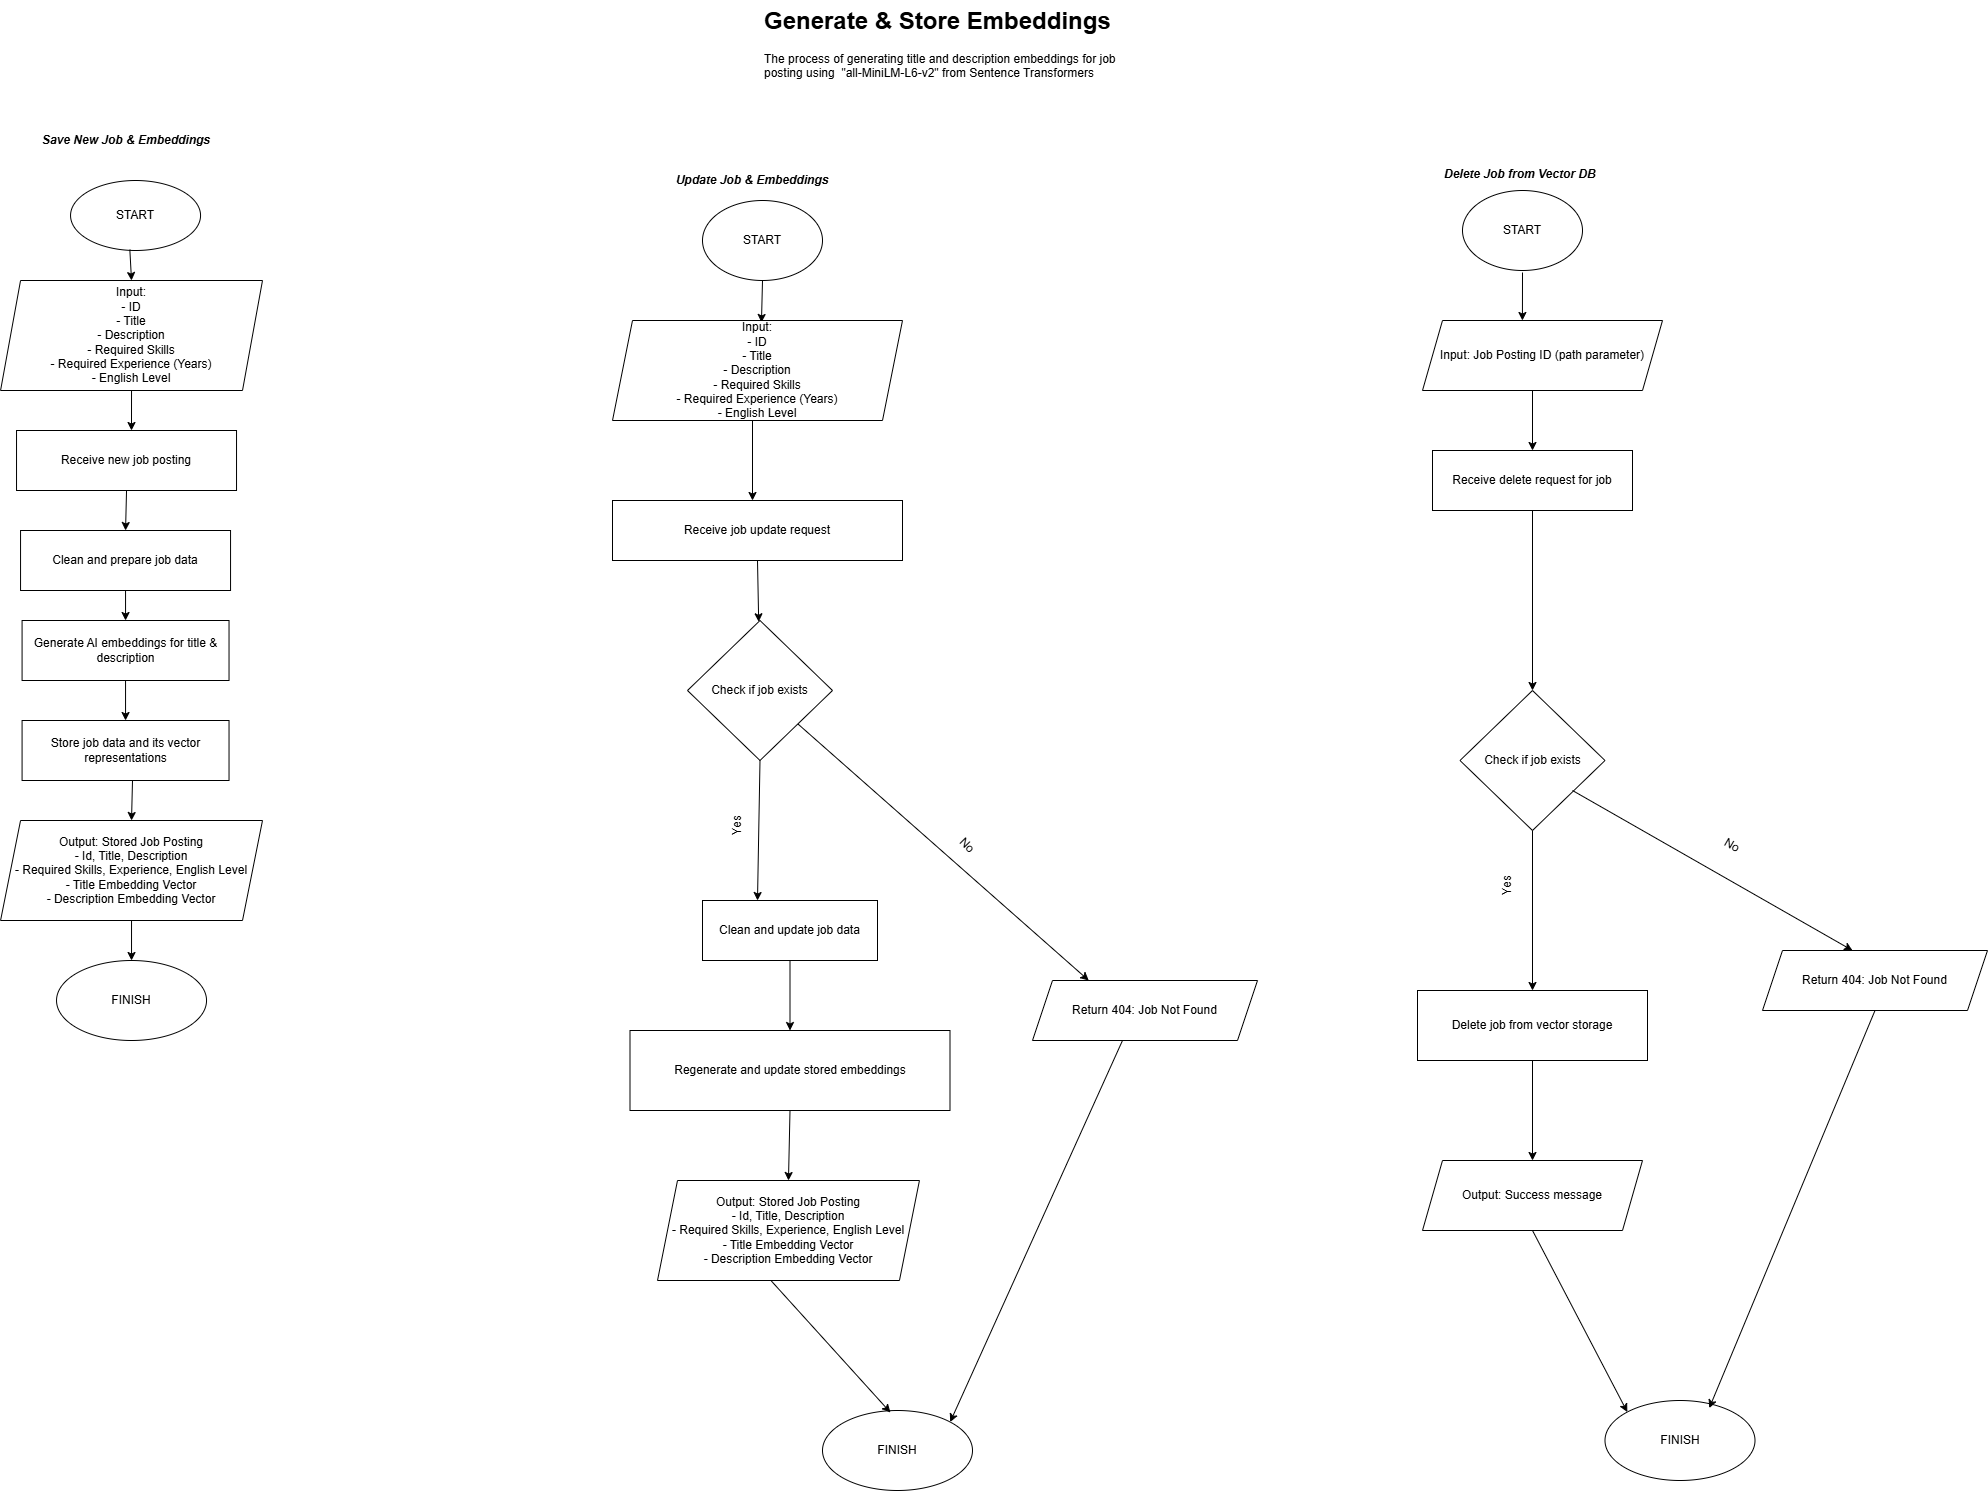

The diagram above was exported from draw.io. Its source (the exported page's mxGraphModel, read from the mxfile embedded in the PNG):
<mxGraphModel dx="2934" dy="2224" grid="1" gridSize="10" guides="1" tooltips="1" connect="1" arrows="1" fold="1" page="1" pageScale="1" pageWidth="850" pageHeight="1100" math="0" shadow="0">
  <root>
    <mxCell id="0" />
    <mxCell id="1" parent="0" />
    <mxCell id="tA4_ei-f6o_P_xkUtreN-3" value="Receive new job posting" style="rounded=0;whiteSpace=wrap;html=1;" parent="1" vertex="1">
      <mxGeometry x="-565.97" y="270" width="220" height="60" as="geometry" />
    </mxCell>
    <mxCell id="tA4_ei-f6o_P_xkUtreN-6" value="Receive job update request" style="rounded=0;whiteSpace=wrap;html=1;" parent="1" vertex="1">
      <mxGeometry x="30" y="340" width="290" height="60" as="geometry" />
    </mxCell>
    <mxCell id="tA4_ei-f6o_P_xkUtreN-10" value="Receive delete request for job" style="rounded=0;whiteSpace=wrap;html=1;" parent="1" vertex="1">
      <mxGeometry x="850" y="290" width="200" height="60" as="geometry" />
    </mxCell>
    <mxCell id="tA4_ei-f6o_P_xkUtreN-20" value="Clean and prepare job data" style="rounded=0;whiteSpace=wrap;html=1;" parent="1" vertex="1">
      <mxGeometry x="-561.95" y="370" width="210" height="60" as="geometry" />
    </mxCell>
    <mxCell id="tA4_ei-f6o_P_xkUtreN-22" value="&lt;div&gt;Check if job exists&lt;/div&gt;" style="rhombus;whiteSpace=wrap;html=1;" parent="1" vertex="1">
      <mxGeometry x="105" y="460" width="145" height="140" as="geometry" />
    </mxCell>
    <mxCell id="tA4_ei-f6o_P_xkUtreN-23" value="" style="endArrow=classic;html=1;rounded=0;exitX=0.5;exitY=1;exitDx=0;exitDy=0;" parent="1" source="tA4_ei-f6o_P_xkUtreN-6" target="tA4_ei-f6o_P_xkUtreN-22" edge="1">
      <mxGeometry width="50" height="50" relative="1" as="geometry">
        <mxPoint x="120" y="450" as="sourcePoint" />
        <mxPoint x="170" y="400" as="targetPoint" />
      </mxGeometry>
    </mxCell>
    <mxCell id="tA4_ei-f6o_P_xkUtreN-24" value="" style="endArrow=classic;html=1;rounded=0;exitX=0.5;exitY=1;exitDx=0;exitDy=0;" parent="1" edge="1">
      <mxGeometry width="50" height="50" relative="1" as="geometry">
        <mxPoint x="170.00000000000023" y="220" as="sourcePoint" />
        <mxPoint x="170" y="340" as="targetPoint" />
      </mxGeometry>
    </mxCell>
    <mxCell id="tA4_ei-f6o_P_xkUtreN-25" value="" style="endArrow=classic;html=1;rounded=0;exitX=0.5;exitY=1;exitDx=0;exitDy=0;entryX=0.5;entryY=0;entryDx=0;entryDy=0;" parent="1" source="tA4_ei-f6o_P_xkUtreN-3" target="tA4_ei-f6o_P_xkUtreN-20" edge="1">
      <mxGeometry width="50" height="50" relative="1" as="geometry">
        <mxPoint x="46" y="490" as="sourcePoint" />
        <mxPoint x="96" y="440" as="targetPoint" />
      </mxGeometry>
    </mxCell>
    <mxCell id="tA4_ei-f6o_P_xkUtreN-26" value="" style="endArrow=classic;html=1;rounded=0;exitX=0.5;exitY=1;exitDx=0;exitDy=0;" parent="1" source="7KQVzw_rvvLNI81f6K6C-4" edge="1">
      <mxGeometry width="50" height="50" relative="1" as="geometry">
        <mxPoint x="-453.96000000000004" y="230" as="sourcePoint" />
        <mxPoint x="-451" y="270" as="targetPoint" />
      </mxGeometry>
    </mxCell>
    <mxCell id="tA4_ei-f6o_P_xkUtreN-27" value="" style="endArrow=classic;html=1;rounded=0;exitX=0.5;exitY=1;exitDx=0;exitDy=0;entryX=0.5;entryY=0;entryDx=0;entryDy=0;" parent="1" target="tA4_ei-f6o_P_xkUtreN-10" edge="1">
      <mxGeometry width="50" height="50" relative="1" as="geometry">
        <mxPoint x="950" y="220" as="sourcePoint" />
        <mxPoint x="1100" y="440" as="targetPoint" />
      </mxGeometry>
    </mxCell>
    <mxCell id="tA4_ei-f6o_P_xkUtreN-28" value="" style="endArrow=classic;html=1;rounded=0;exitX=0.5;exitY=1;exitDx=0;exitDy=0;" parent="1" source="tA4_ei-f6o_P_xkUtreN-10" edge="1">
      <mxGeometry width="50" height="50" relative="1" as="geometry">
        <mxPoint x="1050" y="490" as="sourcePoint" />
        <mxPoint x="950" y="530" as="targetPoint" />
      </mxGeometry>
    </mxCell>
    <mxCell id="tA4_ei-f6o_P_xkUtreN-29" value="" style="endArrow=classic;html=1;rounded=0;exitX=0.5;exitY=1;exitDx=0;exitDy=0;" parent="1" source="tA4_ei-f6o_P_xkUtreN-22" edge="1">
      <mxGeometry width="50" height="50" relative="1" as="geometry">
        <mxPoint x="470" y="490" as="sourcePoint" />
        <mxPoint x="175" y="740" as="targetPoint" />
      </mxGeometry>
    </mxCell>
    <mxCell id="tA4_ei-f6o_P_xkUtreN-31" value="FINISH" style="ellipse;whiteSpace=wrap;html=1;" parent="1" vertex="1">
      <mxGeometry x="240" y="1250" width="150" height="80" as="geometry" />
    </mxCell>
    <mxCell id="tA4_ei-f6o_P_xkUtreN-33" value="" style="endArrow=classic;html=1;rounded=0;entryX=0.25;entryY=0;entryDx=0;entryDy=0;" parent="1" source="tA4_ei-f6o_P_xkUtreN-22" target="7KQVzw_rvvLNI81f6K6C-19" edge="1">
      <mxGeometry width="50" height="50" relative="1" as="geometry">
        <mxPoint x="400" y="690" as="sourcePoint" />
        <mxPoint x="480" y="700" as="targetPoint" />
      </mxGeometry>
    </mxCell>
    <mxCell id="tA4_ei-f6o_P_xkUtreN-35" value="Regenerate and update stored embeddings" style="rounded=0;whiteSpace=wrap;html=1;" parent="1" vertex="1">
      <mxGeometry x="47.5" y="870" width="320" height="80" as="geometry" />
    </mxCell>
    <mxCell id="tA4_ei-f6o_P_xkUtreN-36" value="" style="endArrow=classic;html=1;rounded=0;exitX=0.433;exitY=1;exitDx=0;exitDy=0;exitPerimeter=0;entryX=0.453;entryY=0.025;entryDx=0;entryDy=0;entryPerimeter=0;" parent="1" source="7KQVzw_rvvLNI81f6K6C-16" target="tA4_ei-f6o_P_xkUtreN-31" edge="1">
      <mxGeometry width="50" height="50" relative="1" as="geometry">
        <mxPoint x="400" y="690" as="sourcePoint" />
        <mxPoint x="450" y="640" as="targetPoint" />
      </mxGeometry>
    </mxCell>
    <mxCell id="tA4_ei-f6o_P_xkUtreN-37" value="" style="endArrow=classic;html=1;rounded=0;entryX=1;entryY=0;entryDx=0;entryDy=0;exitX=0.4;exitY=1;exitDx=0;exitDy=0;exitPerimeter=0;" parent="1" source="7KQVzw_rvvLNI81f6K6C-19" target="tA4_ei-f6o_P_xkUtreN-31" edge="1">
      <mxGeometry width="50" height="50" relative="1" as="geometry">
        <mxPoint x="503.14265803225453" y="760" as="sourcePoint" />
        <mxPoint x="440" y="1170" as="targetPoint" />
        <Array as="points" />
      </mxGeometry>
    </mxCell>
    <mxCell id="tA4_ei-f6o_P_xkUtreN-38" value="&lt;div&gt;Clean and update job data&lt;/div&gt;" style="rounded=0;whiteSpace=wrap;html=1;" parent="1" vertex="1">
      <mxGeometry x="120" y="740" width="175" height="60" as="geometry" />
    </mxCell>
    <mxCell id="tA4_ei-f6o_P_xkUtreN-39" value="" style="endArrow=classic;html=1;rounded=0;exitX=0.5;exitY=1;exitDx=0;exitDy=0;" parent="1" source="tA4_ei-f6o_P_xkUtreN-38" target="tA4_ei-f6o_P_xkUtreN-35" edge="1">
      <mxGeometry width="50" height="50" relative="1" as="geometry">
        <mxPoint x="400" y="690" as="sourcePoint" />
        <mxPoint x="450" y="640" as="targetPoint" />
      </mxGeometry>
    </mxCell>
    <mxCell id="tA4_ei-f6o_P_xkUtreN-40" value="Check if job exists" style="rhombus;whiteSpace=wrap;html=1;" parent="1" vertex="1">
      <mxGeometry x="877.5" y="530" width="145" height="140" as="geometry" />
    </mxCell>
    <mxCell id="tA4_ei-f6o_P_xkUtreN-41" value="FINISH" style="ellipse;whiteSpace=wrap;html=1;" parent="1" vertex="1">
      <mxGeometry x="-525.97" y="800" width="150" height="80" as="geometry" />
    </mxCell>
    <mxCell id="tA4_ei-f6o_P_xkUtreN-42" value="Store job data and its vector representations" style="rounded=0;whiteSpace=wrap;html=1;" parent="1" vertex="1">
      <mxGeometry x="-560.4200000000001" y="560" width="206.95" height="60" as="geometry" />
    </mxCell>
    <mxCell id="tA4_ei-f6o_P_xkUtreN-44" value="Generate AI embeddings for title &amp;amp; description" style="rounded=0;whiteSpace=wrap;html=1;" parent="1" vertex="1">
      <mxGeometry x="-560.4200000000001" y="460" width="206.95" height="60" as="geometry" />
    </mxCell>
    <mxCell id="tA4_ei-f6o_P_xkUtreN-45" value="" style="endArrow=classic;html=1;rounded=0;entryX=0.5;entryY=0;entryDx=0;entryDy=0;exitX=0.5;exitY=1;exitDx=0;exitDy=0;" parent="1" source="tA4_ei-f6o_P_xkUtreN-44" target="tA4_ei-f6o_P_xkUtreN-42" edge="1">
      <mxGeometry width="50" height="50" relative="1" as="geometry">
        <mxPoint x="-350" y="760" as="sourcePoint" />
        <mxPoint x="-300" y="710" as="targetPoint" />
      </mxGeometry>
    </mxCell>
    <mxCell id="tA4_ei-f6o_P_xkUtreN-47" value="" style="endArrow=classic;html=1;rounded=0;exitX=0.5;exitY=1;exitDx=0;exitDy=0;entryX=0.5;entryY=0;entryDx=0;entryDy=0;" parent="1" edge="1" target="tA4_ei-f6o_P_xkUtreN-44" source="tA4_ei-f6o_P_xkUtreN-20">
      <mxGeometry width="50" height="50" relative="1" as="geometry">
        <mxPoint x="-444.49999999999994" y="490" as="sourcePoint" />
        <mxPoint x="-445" y="610" as="targetPoint" />
      </mxGeometry>
    </mxCell>
    <mxCell id="tA4_ei-f6o_P_xkUtreN-49" value="" style="endArrow=classic;html=1;rounded=0;" parent="1" edge="1">
      <mxGeometry width="50" height="50" relative="1" as="geometry">
        <mxPoint x="990" y="630" as="sourcePoint" />
        <mxPoint x="1270" y="790" as="targetPoint" />
      </mxGeometry>
    </mxCell>
    <mxCell id="tA4_ei-f6o_P_xkUtreN-50" value="" style="endArrow=classic;html=1;rounded=0;exitX=0.5;exitY=1;exitDx=0;exitDy=0;" parent="1" source="tA4_ei-f6o_P_xkUtreN-40" edge="1">
      <mxGeometry width="50" height="50" relative="1" as="geometry">
        <mxPoint x="943" y="690" as="sourcePoint" />
        <mxPoint x="950" y="830" as="targetPoint" />
      </mxGeometry>
    </mxCell>
    <mxCell id="tA4_ei-f6o_P_xkUtreN-51" value="FINISH" style="ellipse;whiteSpace=wrap;html=1;" parent="1" vertex="1">
      <mxGeometry x="1022.5" y="1240" width="150" height="80" as="geometry" />
    </mxCell>
    <UserObject label="Delete job from vector storage" id="tA4_ei-f6o_P_xkUtreN-52">
      <mxCell style="rounded=0;whiteSpace=wrap;html=1;" parent="1" vertex="1">
        <mxGeometry x="835" y="830" width="230" height="70" as="geometry" />
      </mxCell>
    </UserObject>
    <mxCell id="tA4_ei-f6o_P_xkUtreN-54" value="&lt;h1 style=&quot;margin-top: 0px;&quot;&gt;Generate &amp;amp; Store Embeddings&lt;/h1&gt;&lt;p&gt;The process of generating title and description embeddings for job posting using&amp;nbsp;&amp;nbsp;&quot;all-MiniLM-L6-v2&quot; from Sentence Transformers&lt;/p&gt;" style="text;html=1;whiteSpace=wrap;overflow=hidden;rounded=0;" parent="1" vertex="1">
      <mxGeometry x="180" y="-160" width="380" height="90" as="geometry" />
    </mxCell>
    <mxCell id="tA4_ei-f6o_P_xkUtreN-55" value="Save New Job &amp;amp; Embeddings" style="text;html=1;align=center;verticalAlign=middle;whiteSpace=wrap;rounded=0;fontStyle=3" parent="1" vertex="1">
      <mxGeometry x="-550.97" y="-40" width="190" height="40" as="geometry" />
    </mxCell>
    <mxCell id="tA4_ei-f6o_P_xkUtreN-56" value="Update Job &amp;amp; Embeddings" style="text;html=1;align=center;verticalAlign=middle;whiteSpace=wrap;rounded=0;fontStyle=3" parent="1" vertex="1">
      <mxGeometry x="75" width="190" height="40" as="geometry" />
    </mxCell>
    <mxCell id="tA4_ei-f6o_P_xkUtreN-57" value="Delete Job from Vector DB" style="text;whiteSpace=wrap;html=1;fontStyle=3" parent="1" vertex="1">
      <mxGeometry x="860" width="180" height="40" as="geometry" />
    </mxCell>
    <mxCell id="tA4_ei-f6o_P_xkUtreN-58" value="START" style="ellipse;whiteSpace=wrap;html=1;" parent="1" vertex="1">
      <mxGeometry x="-511.95" y="20" width="130" height="70" as="geometry" />
    </mxCell>
    <mxCell id="tA4_ei-f6o_P_xkUtreN-59" value="START" style="ellipse;whiteSpace=wrap;html=1;" parent="1" vertex="1">
      <mxGeometry x="120" y="40" width="120" height="80" as="geometry" />
    </mxCell>
    <mxCell id="tA4_ei-f6o_P_xkUtreN-60" value="START" style="ellipse;whiteSpace=wrap;html=1;" parent="1" vertex="1">
      <mxGeometry x="880" y="30" width="120" height="80" as="geometry" />
    </mxCell>
    <mxCell id="tA4_ei-f6o_P_xkUtreN-61" value="" style="endArrow=classic;html=1;rounded=0;entryX=0.452;entryY=0;entryDx=0;entryDy=0;entryPerimeter=0;" parent="1" edge="1">
      <mxGeometry width="50" height="50" relative="1" as="geometry">
        <mxPoint x="940" y="112" as="sourcePoint" />
        <mxPoint x="939.9200000000001" y="160" as="targetPoint" />
      </mxGeometry>
    </mxCell>
    <mxCell id="tA4_ei-f6o_P_xkUtreN-62" value="" style="endArrow=classic;html=1;rounded=0;exitX=0.5;exitY=1;exitDx=0;exitDy=0;entryX=0.564;entryY=0.033;entryDx=0;entryDy=0;entryPerimeter=0;" parent="1" source="tA4_ei-f6o_P_xkUtreN-59" edge="1">
      <mxGeometry width="50" height="50" relative="1" as="geometry">
        <mxPoint x="880" y="260" as="sourcePoint" />
        <mxPoint x="178.96000000000004" y="161.98000000000047" as="targetPoint" />
      </mxGeometry>
    </mxCell>
    <mxCell id="7KQVzw_rvvLNI81f6K6C-5" value="" style="endArrow=classic;html=1;rounded=0;exitX=0.456;exitY=0.987;exitDx=0;exitDy=0;exitPerimeter=0;entryX=0.5;entryY=0;entryDx=0;entryDy=0;" edge="1" parent="1" source="tA4_ei-f6o_P_xkUtreN-58" target="7KQVzw_rvvLNI81f6K6C-4">
      <mxGeometry width="50" height="50" relative="1" as="geometry">
        <mxPoint x="-456" y="119" as="sourcePoint" />
        <mxPoint x="-450" y="289" as="targetPoint" />
      </mxGeometry>
    </mxCell>
    <mxCell id="7KQVzw_rvvLNI81f6K6C-4" value="&lt;div&gt;Input:&lt;/div&gt;&lt;div&gt;- ID&lt;/div&gt;&lt;div&gt;- Title&lt;/div&gt;&lt;div&gt;- Description&lt;/div&gt;&lt;div&gt;- Required Skills&lt;/div&gt;&lt;div&gt;- Required Experience (Years)&lt;/div&gt;&lt;div&gt;- English Level&lt;/div&gt;" style="shape=parallelogram;perimeter=parallelogramPerimeter;whiteSpace=wrap;html=1;fixedSize=1;" vertex="1" parent="1">
      <mxGeometry x="-581.95" y="120" width="261.95" height="110" as="geometry" />
    </mxCell>
    <mxCell id="7KQVzw_rvvLNI81f6K6C-6" value="&lt;div&gt;Output: Stored Job Posting&lt;/div&gt;&lt;div&gt;- Id, Title, Description&lt;/div&gt;&lt;div&gt;- Required Skills, Experience, English Level&lt;/div&gt;&lt;div&gt;- Title Embedding Vector&lt;/div&gt;&lt;div&gt;- Description Embedding Vector&lt;/div&gt;" style="shape=parallelogram;perimeter=parallelogramPerimeter;whiteSpace=wrap;html=1;fixedSize=1;" vertex="1" parent="1">
      <mxGeometry x="-581.95" y="660" width="261.95" height="100" as="geometry" />
    </mxCell>
    <mxCell id="7KQVzw_rvvLNI81f6K6C-7" value="" style="endArrow=classic;html=1;rounded=0;exitX=0.5;exitY=1;exitDx=0;exitDy=0;entryX=0.5;entryY=0;entryDx=0;entryDy=0;" edge="1" parent="1" source="tA4_ei-f6o_P_xkUtreN-42" target="7KQVzw_rvvLNI81f6K6C-6">
      <mxGeometry width="50" height="50" relative="1" as="geometry">
        <mxPoint x="-460" y="650" as="sourcePoint" />
        <mxPoint x="-410" y="600" as="targetPoint" />
        <Array as="points">
          <mxPoint x="-450" y="620" />
        </Array>
      </mxGeometry>
    </mxCell>
    <mxCell id="7KQVzw_rvvLNI81f6K6C-8" value="" style="endArrow=classic;html=1;rounded=0;exitX=0.5;exitY=1;exitDx=0;exitDy=0;entryX=0.5;entryY=0;entryDx=0;entryDy=0;" edge="1" parent="1" source="7KQVzw_rvvLNI81f6K6C-6" target="tA4_ei-f6o_P_xkUtreN-41">
      <mxGeometry width="50" height="50" relative="1" as="geometry">
        <mxPoint x="-460" y="650" as="sourcePoint" />
        <mxPoint x="-410" y="600" as="targetPoint" />
      </mxGeometry>
    </mxCell>
    <mxCell id="7KQVzw_rvvLNI81f6K6C-9" value="No" style="text;html=1;align=center;verticalAlign=middle;whiteSpace=wrap;rounded=0;rotation=45;" vertex="1" parent="1">
      <mxGeometry x="355" y="670" width="60" height="30" as="geometry" />
    </mxCell>
    <mxCell id="7KQVzw_rvvLNI81f6K6C-12" value="Yes" style="text;html=1;align=center;verticalAlign=middle;whiteSpace=wrap;rounded=0;rotation=-90;" vertex="1" parent="1">
      <mxGeometry x="130" y="650" width="50" height="30" as="geometry" />
    </mxCell>
    <mxCell id="7KQVzw_rvvLNI81f6K6C-13" value="&lt;div&gt;Input:&lt;/div&gt;&lt;div&gt;- ID&lt;/div&gt;&lt;div&gt;- Title&lt;/div&gt;&lt;div&gt;- Description&lt;/div&gt;&lt;div&gt;- Required Skills&lt;/div&gt;&lt;div&gt;- Required Experience (Years)&lt;/div&gt;&lt;div&gt;- English Level&lt;/div&gt;" style="shape=parallelogram;perimeter=parallelogramPerimeter;whiteSpace=wrap;html=1;fixedSize=1;" vertex="1" parent="1">
      <mxGeometry x="30" y="160" width="290" height="100" as="geometry" />
    </mxCell>
    <mxCell id="7KQVzw_rvvLNI81f6K6C-17" value="" style="endArrow=classic;html=1;rounded=0;exitX=0.5;exitY=1;exitDx=0;exitDy=0;entryX=0.5;entryY=0;entryDx=0;entryDy=0;" edge="1" parent="1" source="tA4_ei-f6o_P_xkUtreN-35" target="7KQVzw_rvvLNI81f6K6C-16">
      <mxGeometry width="50" height="50" relative="1" as="geometry">
        <mxPoint x="239" y="950" as="sourcePoint" />
        <mxPoint x="238" y="1112" as="targetPoint" />
      </mxGeometry>
    </mxCell>
    <mxCell id="7KQVzw_rvvLNI81f6K6C-16" value="&lt;div&gt;Output: Stored Job Posting&lt;/div&gt;&lt;div&gt;- Id, Title, Description&lt;/div&gt;&lt;div&gt;- Required Skills, Experience, English Level&lt;/div&gt;&lt;div&gt;- Title Embedding Vector&lt;/div&gt;&lt;div&gt;- Description Embedding Vector&lt;/div&gt;" style="shape=parallelogram;perimeter=parallelogramPerimeter;whiteSpace=wrap;html=1;fixedSize=1;" vertex="1" parent="1">
      <mxGeometry x="75" y="1020" width="261.95" height="100" as="geometry" />
    </mxCell>
    <mxCell id="7KQVzw_rvvLNI81f6K6C-19" value="Return 404: Job Not Found" style="shape=parallelogram;perimeter=parallelogramPerimeter;whiteSpace=wrap;html=1;fixedSize=1;" vertex="1" parent="1">
      <mxGeometry x="450" y="820" width="225" height="60" as="geometry" />
    </mxCell>
    <mxCell id="7KQVzw_rvvLNI81f6K6C-20" value="Return 404: Job Not Found" style="shape=parallelogram;perimeter=parallelogramPerimeter;whiteSpace=wrap;html=1;fixedSize=1;" vertex="1" parent="1">
      <mxGeometry x="1180" y="790" width="225" height="60" as="geometry" />
    </mxCell>
    <mxCell id="7KQVzw_rvvLNI81f6K6C-21" value="&lt;div&gt;Input:&amp;nbsp;&lt;span style=&quot;background-color: transparent; color: light-dark(rgb(0, 0, 0), rgb(255, 255, 255));&quot;&gt;Job Posting ID (path parameter)&lt;/span&gt;&lt;/div&gt;" style="shape=parallelogram;perimeter=parallelogramPerimeter;whiteSpace=wrap;html=1;fixedSize=1;" vertex="1" parent="1">
      <mxGeometry x="840" y="160" width="240" height="70" as="geometry" />
    </mxCell>
    <mxCell id="7KQVzw_rvvLNI81f6K6C-22" value="Output: Success message" style="shape=parallelogram;perimeter=parallelogramPerimeter;whiteSpace=wrap;html=1;fixedSize=1;" vertex="1" parent="1">
      <mxGeometry x="840" y="1000" width="220" height="70" as="geometry" />
    </mxCell>
    <mxCell id="7KQVzw_rvvLNI81f6K6C-23" value="No" style="text;html=1;align=center;verticalAlign=middle;whiteSpace=wrap;rounded=0;rotation=30;" vertex="1" parent="1">
      <mxGeometry x="1119.9998051533946" y="669.9998051533946" width="60" height="30" as="geometry" />
    </mxCell>
    <mxCell id="7KQVzw_rvvLNI81f6K6C-25" value="Yes" style="text;html=1;align=center;verticalAlign=middle;whiteSpace=wrap;rounded=0;rotation=-90;" vertex="1" parent="1">
      <mxGeometry x="900" y="710" width="50" height="30" as="geometry" />
    </mxCell>
    <mxCell id="7KQVzw_rvvLNI81f6K6C-26" value="" style="endArrow=classic;html=1;rounded=0;exitX=0.5;exitY=1;exitDx=0;exitDy=0;entryX=0.5;entryY=0;entryDx=0;entryDy=0;" edge="1" parent="1" source="tA4_ei-f6o_P_xkUtreN-52" target="7KQVzw_rvvLNI81f6K6C-22">
      <mxGeometry width="50" height="50" relative="1" as="geometry">
        <mxPoint x="960" y="1120" as="sourcePoint" />
        <mxPoint x="1010" y="1070" as="targetPoint" />
      </mxGeometry>
    </mxCell>
    <mxCell id="7KQVzw_rvvLNI81f6K6C-27" value="" style="endArrow=classic;html=1;rounded=0;exitX=0.5;exitY=1;exitDx=0;exitDy=0;entryX=0;entryY=0;entryDx=0;entryDy=0;" edge="1" parent="1" source="7KQVzw_rvvLNI81f6K6C-22" target="tA4_ei-f6o_P_xkUtreN-51">
      <mxGeometry width="50" height="50" relative="1" as="geometry">
        <mxPoint x="960" y="1120" as="sourcePoint" />
        <mxPoint x="1010" y="1070" as="targetPoint" />
      </mxGeometry>
    </mxCell>
    <mxCell id="7KQVzw_rvvLNI81f6K6C-28" value="" style="endArrow=classic;html=1;rounded=0;exitX=0.5;exitY=1;exitDx=0;exitDy=0;entryX=0.695;entryY=0.095;entryDx=0;entryDy=0;entryPerimeter=0;" edge="1" parent="1" source="7KQVzw_rvvLNI81f6K6C-20" target="tA4_ei-f6o_P_xkUtreN-51">
      <mxGeometry width="50" height="50" relative="1" as="geometry">
        <mxPoint x="960" y="1120" as="sourcePoint" />
        <mxPoint x="1490" y="1060" as="targetPoint" />
      </mxGeometry>
    </mxCell>
  </root>
</mxGraphModel>